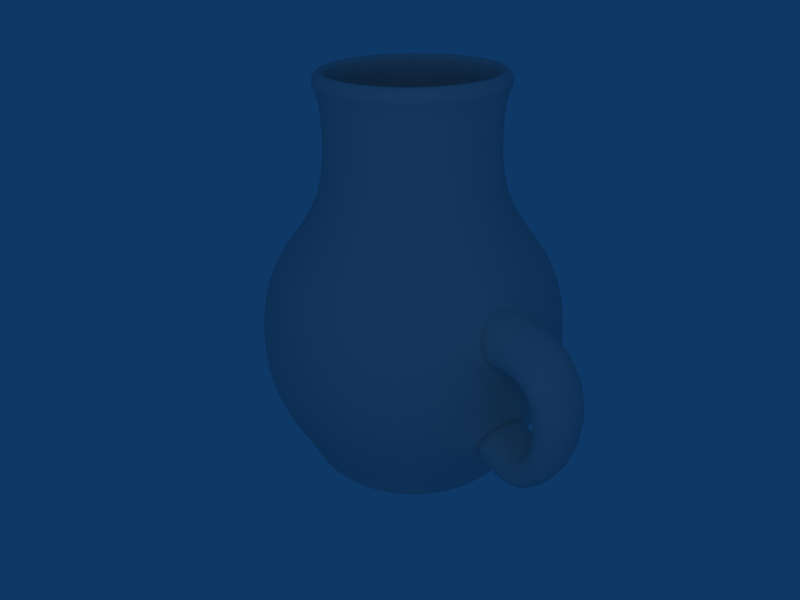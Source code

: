 # Source: vaza.blend  (saved by Blender 2.45.0; exported with 4.5.12 LTS)
import bpy
from mathutils import Matrix  # noqa: F401  (used for matrix-valued properties, if any)

bpy.ops.wm.read_factory_settings(use_empty=True)
scene = bpy.context.scene
scene.name = 'Scene'

# ---- collections
col_collection_1 = bpy.data.collections.new('Collection 1'); scene.collection.children.link(col_collection_1)

# ---- world
world_world = bpy.data.worlds.new('World'); scene.world = world_world
world_world.color = (0.05656, 0.2208, 0.4)
world_world.use_sun_shadow = False
world_world.sun_shadow_jitter_overblur = 0.0
world_world.cycles.sampling_method = 'MANUAL'
world_world.cycles.sample_map_resolution = 256

# ---- cameras
cam_camera = bpy.data.cameras.new('Camera')
cam_camera.passepartout_alpha = 0.2
cam_camera.clip_end = 100.0
cam_camera.lens = 35.0
cam_camera.ortho_scale = 7.314
cam_camera.show_passepartout = False
cam_camera.show_safe_areas = True
cam_camera.dof.focus_distance = 0.0
cam_camera.dof.aperture_fstop = 128.0

# ---- lights
light_spot = bpy.data.lights.new('Spot', 'POINT')
light_spot.transmission_factor = 0.0
light_spot.cutoff_distance = 30.0
light_spot.energy = 100.0
light_spot.shadow_buffer_clip_start = 1.001
light_spot.shadow_soft_size = 1.0
light_spot.shadow_maximum_resolution = 0.006
light_spot.use_absolute_resolution = True
light_spot.cycles.use_multiple_importance_sampling = False

# ---- meshes
me_circle_001 = bpy.data.meshes.new('Circle.001')
me_circle_001.from_pydata([(0.7071, 0.7071, 0.0), (0.9239, 0.3827, 0.0), (1.0, -4.371e-08, 0.0), (0.9239, -0.3827, 0.0), (0.7071, -0.7071, 0.0), (0.3827, -0.9239, 0.0), (1.51e-07, -1.0, 0.0), (-0.3827, -0.9239, 0.0), (-0.7071, -0.7071, 0.0), (-0.9239, -0.3827, 0.0), (-1.0, 1.192e-08, 0.0), (-0.9239, 0.3827, 0.0), (-0.7071, 0.7071, 0.0), (-0.3827, 0.9239, 0.0), (6.517e-07, 1.0, 0.0), (0.3827, 0.9239, 0.0), (0.528, 0.5015, 0.0), (0.4971, -0.5236, 0.0), (-0.528, -0.5236, 0.0), (-0.4794, 0.5368, 0.0), (-8.261e-09, -0.5589, 0.0), (0.5589, 1.845e-08, 0.0), (1.583e-07, 0.5589, 0.0), (-0.5589, 1.85e-07, 0.0), (7.502e-08, 1.017e-07, 0.0), (-0.2529, -0.5898, 0.0), (0.2662, -0.581, 0.0), (0.5589, -0.2794, 0.0), (0.5589, 0.2794, 0.0), (-0.2618, 0.5589, 0.0), (0.2794, 0.5589, 0.0), (-0.5589, 0.2794, 0.0), (-0.5589, -0.2794, 0.0), (0.2794, 6.01e-08, 0.0), (3.338e-08, -0.2794, 0.0), (-0.2794, 1.434e-07, 0.0), (1.167e-07, 0.2794, 0.0), (0.2794, -0.2794, 0.0), (-0.2794, -0.2794, 0.0), (0.2794, 0.2794, 0.0), (-0.2794, 0.2794, 0.0), (0.7071, 0.7071, 0.1), (0.9239, 0.3827, 0.1), (1.0, -4.371e-08, 0.1), (0.9239, -0.3827, 0.1), (0.7071, -0.7071, 0.1), (0.3827, -0.9239, 0.1), (1.51e-07, -1.0, 0.1), (-0.3827, -0.9239, 0.1), (-0.7071, -0.7071, 0.1), (-0.9239, -0.3827, 0.1), (-1.0, 1.192e-08, 0.1), (-0.9239, 0.3827, 0.1), (-0.7071, 0.7071, 0.1), (-0.3827, 0.9239, 0.1), (6.517e-07, 1.0, 0.1), (0.3827, 0.9239, 0.1), (0.9192, 0.9192, 0.6), (1.201, 0.4975, 0.6), (1.3, -5.124e-08, 0.6), (1.201, -0.4975, 0.6), (0.9192, -0.9192, 0.6), (0.4975, -1.201, 0.6), (1.572e-07, -1.3, 0.6), (-0.4975, -1.201, 0.6), (-0.9192, -0.9192, 0.6), (-1.201, -0.4975, 0.6), (-1.3, 2.109e-08, 0.6), (-1.201, 0.4975, 0.6), (-0.9192, 0.9192, 0.6), (-0.4975, 1.201, 0.6), (8.081e-07, 1.3, 0.6), (0.4975, 1.201, 0.6), (1.011, 1.011, 1.0), (1.321, 0.5472, 1.0), (1.43, -5.189e-08, 1.0), (1.321, -0.5472, 1.0), (1.011, -1.011, 1.0), (0.5472, -1.321, 1.0), (1.571e-07, -1.43, 1.0), (-0.5472, -1.321, 1.0), (-1.011, -1.011, 1.0), (-1.321, -0.5472, 1.0), (-1.43, 2.767e-08, 1.0), (-1.321, 0.5472, 1.0), (-1.011, 1.011, 1.0), (-0.5472, 1.321, 1.0), (8.73e-07, 1.43, 1.0), (0.5472, 1.321, 1.0), (1.011, 1.011, 1.5), (1.321, 0.5472, 1.5), (1.011, -1.011, 1.5), (0.5472, -1.321, 1.5), (1.571e-07, -1.43, 1.5), (-0.5472, -1.321, 1.5), (-1.011, -1.011, 1.5), (-1.321, -0.5472, 1.5), (-1.43, 2.767e-08, 1.5), (-1.321, 0.5472, 1.5), (-1.011, 1.011, 1.5), (-0.5472, 1.321, 1.5), (8.73e-07, 1.43, 1.5), (0.5472, 1.321, 1.5), (1.189, 0.4925, 2.0), (0.91, 0.91, 2.0), (0.91, -0.91, 2.0), (0.4925, -1.189, 2.0), (1.581e-07, -1.287, 2.0), (-0.4925, -1.189, 2.0), (-0.91, -0.91, 2.0), (-1.189, -0.4925, 2.0), (-1.287, 2.416e-08, 2.0), (-1.189, 0.4925, 2.0), (-0.91, 0.91, 2.0), (-0.4925, 1.189, 2.0), (8.025e-07, 1.287, 2.0), (0.4925, 1.189, 2.0), (0.546, 0.546, 2.5), (0.7134, 0.2955, 2.5), (0.7722, -1.655e-08, 2.5), (0.7134, -0.2955, 2.5), (0.546, -0.546, 2.5), (0.2955, -0.7134, 2.5), (1.746e-07, -0.7722, 2.5), (-0.2955, -0.7134, 2.5), (-0.546, -0.546, 2.5), (-0.7134, -0.2955, 2.5), (-0.7722, 2.642e-08, 2.5), (-0.7134, 0.2955, 2.5), (-0.546, 0.546, 2.5), (-0.2955, 0.7134, 2.5), (5.612e-07, 0.7722, 2.5), (0.2955, 0.7134, 2.5), (0.546, 0.546, 3.4), (0.7134, 0.2955, 3.4), (0.7722, -1.655e-08, 3.4), (0.7134, -0.2955, 3.4), (0.546, -0.546, 3.4), (0.2955, -0.7134, 3.4), (1.746e-07, -0.7722, 3.4), (-0.2955, -0.7134, 3.4), (-0.546, -0.546, 3.4), (-0.7134, -0.2955, 3.4), (-0.7722, 2.642e-08, 3.4), (-0.7134, 0.2955, 3.4), (-0.546, 0.546, 3.4), (-0.2955, 0.7134, 3.4), (5.612e-07, 0.7722, 3.4), (0.2955, 0.7134, 3.4), (0.6006, 0.6006, 3.5), (0.7848, 0.3251, 3.5), (0.8494, -2.044e-08, 3.5), (0.7848, -0.3251, 3.5), (0.6006, -0.6006, 3.5), (0.3251, -0.7848, 3.5), (1.749e-07, -0.8494, 3.5), (-0.3251, -0.7848, 3.5), (-0.6006, -0.6006, 3.5), (-0.7848, -0.3251, 3.5), (-0.8494, 2.682e-08, 3.5), (-0.7848, 0.3251, 3.5), (-0.6006, 0.6006, 3.5), (-0.3251, 0.7848, 3.5), (6.002e-07, 0.8494, 3.5), (0.3251, 0.7848, 3.5), (0.6006, 0.6006, 3.6), (0.7848, 0.3251, 3.6), (0.8494, -2.044e-08, 3.6), (0.7848, -0.3251, 3.6), (0.6006, -0.6006, 3.6), (0.3251, -0.7848, 3.6), (1.749e-07, -0.8494, 3.6), (-0.3251, -0.7848, 3.6), (-0.6006, -0.6006, 3.6), (-0.7848, -0.3251, 3.6), (-0.8494, 2.682e-08, 3.6), (-0.7848, 0.3251, 3.6), (-0.6006, 0.6006, 3.6), (-0.3251, 0.7848, 3.6), (6.002e-07, 0.8494, 3.6), (0.3251, 0.7848, 3.6), (0.4865, 0.4865, 3.7), (0.6357, 0.2633, 3.7), (0.688, -1.294e-08, 3.7), (0.6357, -0.2633, 3.7), (0.4865, -0.4865, 3.7), (0.2633, -0.6357, 3.7), (1.774e-07, -0.688, 3.7), (-0.2633, -0.6357, 3.7), (-0.4865, -0.4865, 3.7), (-0.6357, -0.2633, 3.7), (-0.688, 2.534e-08, 3.7), (-0.6357, 0.2633, 3.7), (-0.4865, 0.4865, 3.7), (-0.2633, 0.6357, 3.7), (5.219e-07, 0.688, 3.7), (0.2633, 0.6357, 3.7), (0.4865, 0.4865, 2.5), (0.6357, 0.2633, 2.5), (0.688, -1.294e-08, 2.5), (0.6357, -0.2633, 2.5), (0.4865, -0.4865, 2.5), (0.2633, -0.6357, 2.5), (1.774e-07, -0.688, 2.5), (-0.2633, -0.6357, 2.5), (-0.4865, -0.4865, 2.5), (-0.6357, -0.2633, 2.5), (-0.688, 2.534e-08, 2.5), (-0.6357, 0.2633, 2.5), (-0.4865, 0.4865, 2.5), (-0.2633, 0.6357, 2.5), (5.219e-07, 0.688, 2.5), (0.2633, 0.6357, 2.5), (0.7784, 0.7784, 2.0), (1.017, 0.4213, 2.0), (1.101, -2.294e-08, 2.0), (1.017, -0.4213, 2.0), (0.7784, -0.7784, 2.0), (0.4213, -1.017, 2.0), (1.788e-07, -1.101, 2.0), (-0.4213, -1.017, 2.0), (-0.7784, -0.7784, 2.0), (-1.017, -0.4213, 2.0), (-1.101, 3.831e-08, 2.0), (-1.017, 0.4213, 2.0), (-0.7784, 0.7784, 2.0), (-0.4213, 1.017, 2.0), (7.3e-07, 1.101, 2.0), (0.4213, 1.017, 2.0), (0.9341, 0.9341, 1.5), (1.22, 0.5055, 1.5), (1.321, -3.2e-08, 1.5), (1.22, -0.5055, 1.5), (0.9341, -0.9341, 1.5), (0.5055, -1.22, 1.5), (1.863e-07, -1.321, 1.5), (-0.5055, -1.22, 1.5), (-0.9341, -0.9341, 1.5), (-1.22, -0.5055, 1.5), (-1.321, 4.15e-08, 1.5), (-1.22, 0.5055, 1.5), (-0.9341, 0.9341, 1.5), (-0.5055, 1.22, 1.5), (8.477e-07, 1.321, 1.5), (0.5055, 1.22, 1.5), (0.9341, 0.9341, 1.0), (1.22, 0.5055, 1.0), (1.321, -3.2e-08, 1.0), (1.22, -0.5055, 1.0), (0.9341, -0.9341, 1.0), (0.5055, -1.22, 1.0), (1.863e-07, -1.321, 1.0), (-0.5055, -1.22, 1.0), (-0.9341, -0.9341, 1.0), (-1.22, -0.5055, 1.0), (-1.321, 4.15e-08, 1.0), (-1.22, 0.5055, 1.0), (-0.9341, 0.9341, 1.0), (-0.5055, 1.22, 1.0), (8.477e-07, 1.321, 1.0), (0.5055, 1.22, 1.0), (0.8407, 0.8407, 0.6), (1.098, 0.455, 0.6), (1.189, -2.731e-08, 0.6), (1.098, -0.455, 0.6), (0.8407, -0.8407, 0.6), (0.455, -1.098, 0.6), (1.773e-07, -1.189, 0.6), (-0.455, -1.098, 0.6), (-0.8407, -0.8407, 0.6), (-1.098, -0.455, 0.6), (-1.189, 3.884e-08, 0.6), (-1.098, 0.455, 0.6), (-0.8407, 0.8407, 0.6), (-0.455, 1.098, 0.6), (7.726e-07, 1.189, 0.6), (0.455, 1.098, 0.6), (0.5885, 0.5885, 0.02641), (0.7689, 0.3185, 0.02641), (0.8322, -1.688e-08, 0.02641), (0.7689, -0.3185, 0.02641), (0.5885, -0.5885, 0.02641), (0.3185, -0.7689, 0.02641), (1.56e-07, -0.8322, 0.02641), (-0.3185, -0.7689, 0.02641), (-0.5885, -0.5885, 0.02641), (-0.7689, -0.3185, 0.02641), (-0.8322, 2.942e-08, 0.02641), (-0.7689, 0.3185, 0.02641), (-0.5885, 0.5885, 0.02641), (-0.3185, 0.7689, 0.02641), (5.727e-07, 0.8322, 0.02641), (0.3185, 0.7689, 0.02641), (1.836, -0.09294, 0.4557), (1.743, -0.5904, 0.4219), (1.822, -0.09294, 0.8761), (1.719, -0.6402, 0.8389), (2.237, -0.5904, 1.183), (2.203, -0.09294, 1.276), (1.758, -0.09294, 1.566), (1.82, -0.6402, 1.162), (1.898, -0.09294, 1.963), (1.991, -0.5904, 1.928), (1.634, -0.09294, 1.636), (1.735, -0.6402, 1.597), (1.189, -0.4925, 2.0), (1.287, -4.745e-08, 2.0), (1.43, -5.189e-08, 1.5), (1.321, -0.5472, 1.5)], [], [(26, 37, 27, 17), (20, 34, 37, 26), (37, 33, 21, 27), (34, 24, 33, 37), (25, 38, 34, 20), (18, 32, 38, 25), (38, 35, 24, 34), (32, 23, 35, 38), (33, 39, 28, 21), (24, 36, 39, 33), (39, 30, 16, 28), (36, 22, 30, 39), (35, 40, 36, 24), (23, 31, 40, 35), (40, 29, 22, 36), (31, 19, 29, 40), (12, 13, 29, 19), (13, 14, 22, 29), (14, 15, 30, 22), (0, 16, 30, 15), (0, 1, 28, 16), (1, 2, 21, 28), (2, 3, 27, 21), (3, 4, 17, 27), (4, 5, 26, 17), (5, 6, 20, 26), (6, 7, 25, 20), (7, 8, 18, 25), (8, 9, 32, 18), (9, 10, 23, 32), (10, 11, 31, 23), (11, 12, 19, 31), (0, 41, 42, 1), (1, 42, 43, 2), (2, 43, 44, 3), (3, 44, 45, 4), (4, 45, 46, 5), (5, 46, 47, 6), (6, 47, 48, 7), (7, 48, 49, 8), (8, 49, 50, 9), (9, 50, 51, 10), (10, 51, 52, 11), (11, 52, 53, 12), (12, 53, 54, 13), (13, 54, 55, 14), (14, 55, 56, 15), (41, 0, 15, 56), (41, 57, 58, 42), (42, 58, 59, 43), (43, 59, 60, 44), (44, 60, 61, 45), (45, 61, 62, 46), (46, 62, 63, 47), (47, 63, 64, 48), (48, 64, 65, 49), (49, 65, 66, 50), (50, 66, 67, 51), (51, 67, 68, 52), (52, 68, 69, 53), (53, 69, 70, 54), (54, 70, 71, 55), (55, 71, 72, 56), (56, 72, 57, 41), (57, 73, 74, 58), (58, 74, 75, 59), (59, 75, 76, 60), (60, 76, 77, 61), (61, 77, 78, 62), (62, 78, 79, 63), (63, 79, 80, 64), (64, 80, 81, 65), (65, 81, 82, 66), (66, 82, 83, 67), (67, 83, 84, 68), (68, 84, 85, 69), (69, 85, 86, 70), (70, 86, 87, 71), (71, 87, 88, 72), (72, 88, 73, 57), (73, 89, 90, 74), (74, 90, 307, 75), (75, 307, 308, 76), (76, 308, 91, 77), (77, 91, 92, 78), (78, 92, 93, 79), (79, 93, 94, 80), (80, 94, 95, 81), (81, 95, 96, 82), (82, 96, 97, 83), (83, 97, 98, 84), (84, 98, 99, 85), (85, 99, 100, 86), (86, 100, 101, 87), (87, 101, 102, 88), (88, 102, 89, 73), (89, 104, 103, 90), (90, 103, 306, 307), (307, 306, 305, 308), (308, 305, 105, 91), (91, 105, 106, 92), (92, 106, 107, 93), (93, 107, 108, 94), (94, 108, 109, 95), (95, 109, 110, 96), (96, 110, 111, 97), (97, 111, 112, 98), (98, 112, 113, 99), (99, 113, 114, 100), (100, 114, 115, 101), (101, 115, 116, 102), (102, 116, 104, 89), (104, 117, 118, 103), (103, 118, 119, 306), (306, 119, 120, 305), (305, 120, 121, 105), (105, 121, 122, 106), (106, 122, 123, 107), (107, 123, 124, 108), (108, 124, 125, 109), (109, 125, 126, 110), (110, 126, 127, 111), (111, 127, 128, 112), (112, 128, 129, 113), (113, 129, 130, 114), (114, 130, 131, 115), (115, 131, 132, 116), (116, 132, 117, 104), (117, 133, 134, 118), (118, 134, 135, 119), (119, 135, 136, 120), (120, 136, 137, 121), (121, 137, 138, 122), (122, 138, 139, 123), (123, 139, 140, 124), (124, 140, 141, 125), (125, 141, 142, 126), (126, 142, 143, 127), (127, 143, 144, 128), (128, 144, 145, 129), (129, 145, 146, 130), (130, 146, 147, 131), (131, 147, 148, 132), (132, 148, 133, 117), (133, 149, 150, 134), (134, 150, 151, 135), (135, 151, 152, 136), (136, 152, 153, 137), (137, 153, 154, 138), (138, 154, 155, 139), (139, 155, 156, 140), (140, 156, 157, 141), (141, 157, 158, 142), (142, 158, 159, 143), (143, 159, 160, 144), (144, 160, 161, 145), (145, 161, 162, 146), (146, 162, 163, 147), (147, 163, 164, 148), (148, 164, 149, 133), (149, 165, 166, 150), (150, 166, 167, 151), (151, 167, 168, 152), (152, 168, 169, 153), (153, 169, 170, 154), (154, 170, 171, 155), (155, 171, 172, 156), (156, 172, 173, 157), (157, 173, 174, 158), (158, 174, 175, 159), (159, 175, 176, 160), (160, 176, 177, 161), (161, 177, 178, 162), (162, 178, 179, 163), (163, 179, 180, 164), (164, 180, 165, 149), (165, 181, 182, 166), (166, 182, 183, 167), (167, 183, 184, 168), (168, 184, 185, 169), (169, 185, 186, 170), (170, 186, 187, 171), (171, 187, 188, 172), (172, 188, 189, 173), (173, 189, 190, 174), (174, 190, 191, 175), (175, 191, 192, 176), (176, 192, 193, 177), (177, 193, 194, 178), (178, 194, 195, 179), (179, 195, 196, 180), (180, 196, 181, 165), (181, 197, 198, 182), (182, 198, 199, 183), (183, 199, 200, 184), (184, 200, 201, 185), (185, 201, 202, 186), (186, 202, 203, 187), (187, 203, 204, 188), (188, 204, 205, 189), (189, 205, 206, 190), (190, 206, 207, 191), (191, 207, 208, 192), (192, 208, 209, 193), (193, 209, 210, 194), (194, 210, 211, 195), (195, 211, 212, 196), (196, 212, 197, 181), (197, 213, 214, 198), (198, 214, 215, 199), (199, 215, 216, 200), (200, 216, 217, 201), (201, 217, 218, 202), (202, 218, 219, 203), (203, 219, 220, 204), (204, 220, 221, 205), (205, 221, 222, 206), (206, 222, 223, 207), (207, 223, 224, 208), (208, 224, 225, 209), (209, 225, 226, 210), (210, 226, 227, 211), (211, 227, 228, 212), (212, 228, 213, 197), (213, 229, 230, 214), (214, 230, 231, 215), (215, 231, 232, 216), (216, 232, 233, 217), (217, 233, 234, 218), (218, 234, 235, 219), (219, 235, 236, 220), (220, 236, 237, 221), (221, 237, 238, 222), (222, 238, 239, 223), (223, 239, 240, 224), (224, 240, 241, 225), (225, 241, 242, 226), (226, 242, 243, 227), (227, 243, 244, 228), (228, 244, 229, 213), (229, 245, 246, 230), (230, 246, 247, 231), (231, 247, 248, 232), (232, 248, 249, 233), (233, 249, 250, 234), (234, 250, 251, 235), (235, 251, 252, 236), (236, 252, 253, 237), (237, 253, 254, 238), (238, 254, 255, 239), (239, 255, 256, 240), (240, 256, 257, 241), (241, 257, 258, 242), (242, 258, 259, 243), (243, 259, 260, 244), (244, 260, 245, 229), (245, 261, 262, 246), (246, 262, 263, 247), (247, 263, 264, 248), (248, 264, 265, 249), (249, 265, 266, 250), (250, 266, 267, 251), (251, 267, 268, 252), (252, 268, 269, 253), (253, 269, 270, 254), (254, 270, 271, 255), (255, 271, 272, 256), (256, 272, 273, 257), (257, 273, 274, 258), (258, 274, 275, 259), (259, 275, 276, 260), (260, 276, 261, 245), (261, 277, 278, 262), (262, 278, 279, 263), (263, 279, 280, 264), (264, 280, 281, 265), (265, 281, 282, 266), (266, 282, 283, 267), (267, 283, 284, 268), (268, 284, 285, 269), (269, 285, 286, 270), (270, 286, 287, 271), (271, 287, 288, 272), (272, 288, 289, 273), (273, 289, 290, 274), (274, 290, 291, 275), (275, 291, 292, 276), (276, 292, 277, 261), (59, 293, 294, 60), (75, 295, 293, 59), (60, 294, 296, 76), (76, 296, 295, 75), (293, 298, 297, 294), (295, 299, 298, 293), (294, 297, 300, 296), (296, 300, 299, 295), (298, 301, 302, 297), (299, 303, 301, 298), (297, 302, 304, 300), (300, 304, 303, 299), (301, 306, 305, 302), (303, 307, 306, 301), (302, 305, 308, 304), (304, 308, 307, 303)])
me_circle_001.polygons.foreach_set('use_smooth', [True] * 304)
me_circle_001.use_remesh_preserve_volume = False
me_circle_001.use_remesh_preserve_attributes = False
me_circle_001.use_mirror_vertex_groups = False
me_circle_001.update()

# ---- objects
ob_circle = bpy.data.objects.new('Circle', me_circle_001)
ob_lamp = bpy.data.objects.new('Lamp', light_spot)
ob_camera = bpy.data.objects.new('Camera', cam_camera)

# ---- transforms, parenting, visibility, modifiers, constraints
ob_circle.location = (0.0, 0.0, 0.0)
ob_circle.lock_rotations_4d = False
ob_circle.empty_display_type = 'ARROWS'
ob_circle.color = (0.0, 0.0, 0.0, 1.0)
ob_circle.lineart.crease_threshold = 0.0
_m = ob_circle.modifiers.new('Subsurf', 'SUBSURF')
_m.uv_smooth = 'PRESERVE_CORNERS'
_m.quality = 2
_m.levels = 3
_m.show_only_control_edges = False
ob_lamp.location = (4.926, -5.067, 5.904)
ob_lamp.rotation_euler = (0.6503, 0.05522, 1.866)
ob_lamp.lock_rotations_4d = False
ob_lamp.empty_display_type = 'ARROWS'
ob_lamp.color = (0.0, 0.0, 0.0, 0.0)
ob_lamp.lineart.crease_threshold = 0.0
ob_camera.location = (4.655, -4.507, 4.752)
ob_camera.rotation_euler = (1.109, 0.01082, 0.8149)
ob_camera.lock_rotations_4d = False
ob_camera.empty_display_type = 'ARROWS'
ob_camera.color = (0.0, 0.0, 0.0, 0.0)
ob_camera.display_type = 'WIRE'
ob_camera.lineart.crease_threshold = 0.0

# ---- collection membership
col_collection_1.objects.link(ob_circle)
col_collection_1.objects.link(ob_lamp)
col_collection_1.objects.link(ob_camera)

# ---- scene / render settings (as saved in the file)
scene.camera = ob_camera
scene.frame_start = 1; scene.frame_end = 250; scene.frame_set(1)
scene.render.engine = 'BLENDER_EEVEE_NEXT'
scene.render.image_settings.file_format = 'JPEG'
scene.render.image_settings.color_mode = 'RGB'
scene.render.image_settings.compression = 90
scene.render.resolution_x = 800
scene.render.resolution_y = 600
scene.render.pixel_aspect_x = 100.0
scene.render.pixel_aspect_y = 100.0
scene.render.fps = 25
scene.render.dither_intensity = 0.0
scene.render.use_compositing = False
scene.render.use_sequencer = False
scene.render.bake_margin = 2
scene.render.bake_bias = 0.0
scene.render.use_stamp_time = False
scene.render.use_stamp_date = False
scene.render.use_stamp_frame = False
scene.render.use_stamp_camera = False
scene.render.use_stamp_scene = False
scene.render.use_stamp_filename = False
scene.render.use_stamp_render_time = False
scene.render.stamp_font_size = 0
scene.cycles.use_denoising = False
scene.cycles.samples = 10
scene.cycles.sampling_pattern = 'TABULATED_SOBOL'
scene.cycles.light_sampling_threshold = 0.0
scene.cycles.use_adaptive_sampling = False
scene.cycles.use_light_tree = False
scene.cycles.blur_glossy = 0.0
scene.cycles.volume_bounces = 1
scene.cycles.pixel_filter_type = 'GAUSSIAN'
scene.cycles.sample_clamp_indirect = 0.0
scene.view_settings.view_transform = 'Raw'
bpy.context.view_layer.update()
